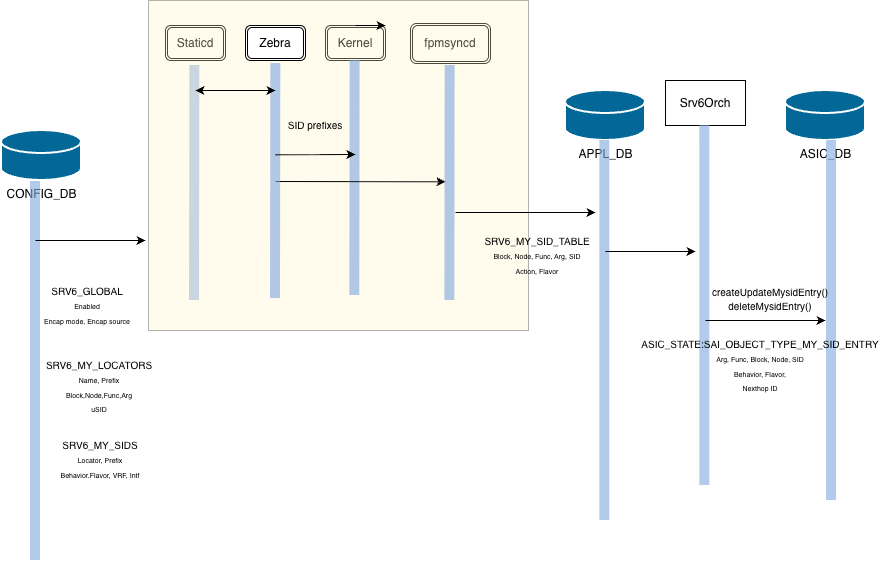

The diagram above was exported from draw.io. Its source (the exported page's mxGraphModel, read from the mxfile embedded in the PNG):
<mxGraphModel dx="1037" dy="1003" grid="0" gridSize="10" guides="1" tooltips="1" connect="1" arrows="1" fold="1" page="1" pageScale="1" pageWidth="850" pageHeight="1100" math="0" shadow="0">
  <root>
    <mxCell id="0" />
    <mxCell id="1" parent="0" />
    <mxCell id="3Qu4Cb_5JPtxBWgr8Xd3-2" parent="1" style="strokeColor=#ffffff;sketch=0;html=1;pointerEvents=1;dashed=0;fillColor=#036897;strokeWidth=2;verticalLabelPosition=bottom;verticalAlign=top;align=center;outlineConnect=0;shape=mxgraph.cisco.storage.relational_database;fontColor=default;" value="CONFIG_DB" vertex="1">
      <mxGeometry height="50" width="80" x="16" y="170" as="geometry" />
    </mxCell>
    <mxCell id="3Qu4Cb_5JPtxBWgr8Xd3-3" parent="1" style="strokeColor=#ffffff;sketch=0;html=1;pointerEvents=1;dashed=0;fillColor=#036897;strokeWidth=2;verticalLabelPosition=bottom;verticalAlign=top;align=center;outlineConnect=0;shape=mxgraph.cisco.storage.relational_database;fontColor=default;" value="ASIC_DB" vertex="1">
      <mxGeometry height="50" width="80" x="800" y="130" as="geometry" />
    </mxCell>
    <mxCell id="3Qu4Cb_5JPtxBWgr8Xd3-4" parent="1" style="strokeColor=#ffffff;sketch=0;html=1;pointerEvents=1;dashed=0;fillColor=#036897;strokeWidth=2;verticalLabelPosition=bottom;verticalAlign=top;align=center;outlineConnect=0;shape=mxgraph.cisco.storage.relational_database;fontColor=default;" value="APPL_DB" vertex="1">
      <mxGeometry height="50" width="80" x="580" y="130" as="geometry" />
    </mxCell>
    <mxCell id="3Qu4Cb_5JPtxBWgr8Xd3-5" parent="1" style="shape=ext;double=1;rounded=1;whiteSpace=wrap;html=1;" value="Staticd" vertex="1">
      <mxGeometry height="35" width="60" x="180" y="65" as="geometry" />
    </mxCell>
    <mxCell id="3Qu4Cb_5JPtxBWgr8Xd3-6" parent="1" style="shape=ext;double=1;rounded=1;whiteSpace=wrap;html=1;" value="Kernel" vertex="1">
      <mxGeometry height="35" width="60" x="340" y="65" as="geometry" />
    </mxCell>
    <mxCell id="3Qu4Cb_5JPtxBWgr8Xd3-7" parent="1" style="shape=ext;double=1;rounded=1;whiteSpace=wrap;html=1;" value="fpmsyncd" vertex="1">
      <mxGeometry height="40" width="80" x="425" y="63" as="geometry" />
    </mxCell>
    <mxCell id="3Qu4Cb_5JPtxBWgr8Xd3-15" edge="1" parent="1" style="endArrow=none;html=1;rounded=0;entryX=0.5;entryY=1;entryDx=0;entryDy=0;entryPerimeter=0;strokeColor=#7EA6E0;strokeWidth=10;opacity=60;" value="">
      <mxGeometry height="50" relative="1" width="50" as="geometry">
        <mxPoint x="619.3299999999999" y="560" as="sourcePoint" />
        <mxPoint x="619.3299999999999" y="180" as="targetPoint" />
      </mxGeometry>
    </mxCell>
    <mxCell id="3Qu4Cb_5JPtxBWgr8Xd3-12" edge="1" parent="1" style="endArrow=none;html=1;rounded=0;entryX=0.5;entryY=1;entryDx=0;entryDy=0;entryPerimeter=0;strokeColor=#7EA6E0;strokeWidth=10;opacity=60;" value="">
      <mxGeometry height="50" relative="1" width="50" as="geometry">
        <mxPoint x="50" y="600" as="sourcePoint" />
        <mxPoint x="50" y="221" as="targetPoint" />
      </mxGeometry>
    </mxCell>
    <mxCell id="3Qu4Cb_5JPtxBWgr8Xd3-14" edge="1" parent="1" style="endArrow=none;html=1;rounded=0;entryX=0.5;entryY=1;entryDx=0;entryDy=0;entryPerimeter=0;strokeColor=#7EA6E0;strokeWidth=10;opacity=60;" value="">
      <mxGeometry height="50" relative="1" width="50" as="geometry">
        <mxPoint x="846.0000000000001" y="540" as="sourcePoint" />
        <mxPoint x="846.0000000000001" y="180" as="targetPoint" />
      </mxGeometry>
    </mxCell>
    <mxCell id="3Qu4Cb_5JPtxBWgr8Xd3-17" edge="1" parent="1" style="endArrow=none;html=1;rounded=0;entryX=0.5;entryY=1;entryDx=0;entryDy=0;entryPerimeter=0;strokeColor=#7EA6E0;strokeWidth=10;opacity=60;" value="">
      <mxGeometry height="50" relative="1" width="50" as="geometry">
        <mxPoint x="209" y="340" as="sourcePoint" />
        <mxPoint x="209.32999999999998" y="105" as="targetPoint" />
      </mxGeometry>
    </mxCell>
    <mxCell id="3Qu4Cb_5JPtxBWgr8Xd3-22" parent="1" style="rounded=0;whiteSpace=wrap;html=1;fillColor=#FFF4C3;opacity=30;" value="" vertex="1">
      <mxGeometry height="330" width="380" x="163" y="40" as="geometry" />
    </mxCell>
    <mxCell id="3Qu4Cb_5JPtxBWgr8Xd3-18" edge="1" parent="1" style="endArrow=none;html=1;rounded=0;entryX=0.5;entryY=1;entryDx=0;entryDy=0;entryPerimeter=0;strokeColor=#7EA6E0;strokeWidth=10;opacity=60;" value="">
      <mxGeometry height="50" relative="1" width="50" as="geometry">
        <mxPoint x="464.33000000000004" y="340" as="sourcePoint" />
        <mxPoint x="464.65999999999997" y="105" as="targetPoint" />
      </mxGeometry>
    </mxCell>
    <mxCell id="3Qu4Cb_5JPtxBWgr8Xd3-19" edge="1" parent="1" style="endArrow=none;html=1;rounded=0;entryX=0.5;entryY=1;entryDx=0;entryDy=0;entryPerimeter=0;strokeColor=#7EA6E0;strokeWidth=10;opacity=60;" value="">
      <mxGeometry height="50" relative="1" width="50" as="geometry">
        <mxPoint x="369.29" y="335" as="sourcePoint" />
        <mxPoint x="369.61999999999995" y="100" as="targetPoint" />
      </mxGeometry>
    </mxCell>
    <mxCell id="3Qu4Cb_5JPtxBWgr8Xd3-24" edge="1" parent="1" style="endArrow=classic;html=1;rounded=0;" value="">
      <mxGeometry height="50" relative="1" width="50" as="geometry">
        <mxPoint x="470" y="252" as="sourcePoint" />
        <mxPoint x="610" y="252" as="targetPoint" />
      </mxGeometry>
    </mxCell>
    <mxCell id="3Qu4Cb_5JPtxBWgr8Xd3-25" edge="1" parent="1" style="endArrow=classic;html=1;rounded=0;" value="">
      <mxGeometry height="50" relative="1" width="50" as="geometry">
        <mxPoint x="50" y="280" as="sourcePoint" />
        <mxPoint x="160" y="280" as="targetPoint" />
      </mxGeometry>
    </mxCell>
    <mxCell id="3Qu4Cb_5JPtxBWgr8Xd3-26" edge="1" parent="1" style="endArrow=classic;html=1;rounded=0;" value="">
      <mxGeometry height="50" relative="1" width="50" as="geometry">
        <mxPoint x="620" y="291" as="sourcePoint" />
        <mxPoint x="710" y="291" as="targetPoint" />
      </mxGeometry>
    </mxCell>
    <mxCell id="3Qu4Cb_5JPtxBWgr8Xd3-28" parent="1" style="rounded=0;whiteSpace=wrap;html=1;" value="Srv6Orch" vertex="1">
      <mxGeometry height="45" width="80" x="680" y="120" as="geometry" />
    </mxCell>
    <mxCell id="3Qu4Cb_5JPtxBWgr8Xd3-29" edge="1" parent="1" style="endArrow=none;html=1;rounded=0;entryX=0.5;entryY=1;entryDx=0;entryDy=0;entryPerimeter=0;strokeColor=#7EA6E0;strokeWidth=10;opacity=60;" value="">
      <mxGeometry height="50" relative="1" width="50" as="geometry">
        <mxPoint x="719.33" y="525" as="sourcePoint" />
        <mxPoint x="719.33" y="165" as="targetPoint" />
      </mxGeometry>
    </mxCell>
    <mxCell id="3Qu4Cb_5JPtxBWgr8Xd3-30" edge="1" parent="1" style="endArrow=classic;html=1;rounded=0;" value="">
      <mxGeometry height="50" relative="1" width="50" as="geometry">
        <mxPoint x="720" y="360" as="sourcePoint" />
        <mxPoint x="840" y="360" as="targetPoint" />
      </mxGeometry>
    </mxCell>
    <mxCell id="3Qu4Cb_5JPtxBWgr8Xd3-32" edge="1" parent="1" style="endArrow=classic;html=1;rounded=0;" value="">
      <mxGeometry height="50" relative="1" width="50" as="geometry">
        <mxPoint x="290" y="221" as="sourcePoint" />
        <mxPoint x="460" y="221.29" as="targetPoint" />
      </mxGeometry>
    </mxCell>
    <mxCell id="3Qu4Cb_5JPtxBWgr8Xd3-34" parent="1" style="text;html=1;whiteSpace=wrap;strokeColor=none;fillColor=none;align=center;verticalAlign=middle;rounded=0;" value="&lt;font style=&quot;font-size: 10px;&quot;&gt;SRV6_MY_LOCATORS&lt;/font&gt;&lt;div&gt;&lt;font style=&quot;font-size: 7px;&quot;&gt;Name, Prefix&lt;/font&gt;&lt;/div&gt;&lt;div&gt;&lt;font style=&quot;font-size: 7px;&quot;&gt;Block,Node,Func,Arg&lt;/font&gt;&lt;/div&gt;&lt;div&gt;&lt;font style=&quot;font-size: 7px;&quot;&gt;uSID&lt;/font&gt;&lt;/div&gt;" vertex="1">
      <mxGeometry height="70" width="110" x="59" y="391" as="geometry" />
    </mxCell>
    <mxCell id="3Qu4Cb_5JPtxBWgr8Xd3-35" parent="1" style="text;html=1;whiteSpace=wrap;strokeColor=none;fillColor=none;align=center;verticalAlign=middle;rounded=0;" value="&lt;font style=&quot;font-size: 10px;&quot;&gt;SRV6_MY_SIDS&lt;/font&gt;&lt;div&gt;&lt;font style=&quot;font-size: 7px;&quot;&gt;Locator, Prefix&lt;/font&gt;&lt;/div&gt;&lt;div&gt;&lt;span style=&quot;font-size: 7px;&quot;&gt;Behavior.Flavor, VRF, Intf&lt;/span&gt;&lt;/div&gt;" vertex="1">
      <mxGeometry height="70" width="110" x="60" y="464" as="geometry" />
    </mxCell>
    <mxCell id="3Qu4Cb_5JPtxBWgr8Xd3-36" parent="1" style="text;html=1;whiteSpace=wrap;strokeColor=none;fillColor=none;align=center;verticalAlign=middle;rounded=0;" value="&lt;font style=&quot;font-size: 10px;&quot;&gt;SRV6_GLOBAL&lt;/font&gt;&lt;div&gt;&lt;font style=&quot;font-size: 7px;&quot;&gt;Enabled&lt;/font&gt;&lt;/div&gt;&lt;div&gt;&lt;font style=&quot;font-size: 7px;&quot;&gt;Encap mode, Encap source&lt;/font&gt;&lt;/div&gt;" vertex="1">
      <mxGeometry height="70" width="110" x="47" y="310" as="geometry" />
    </mxCell>
    <mxCell id="3Qu4Cb_5JPtxBWgr8Xd3-38" parent="1" style="text;html=1;whiteSpace=wrap;strokeColor=none;fillColor=none;align=center;verticalAlign=middle;rounded=0;" value="&lt;font style=&quot;font-size: 10px;&quot;&gt;SRV6_MY_SID_TABLE&lt;/font&gt;&lt;div&gt;&lt;span style=&quot;font-size: 7px;&quot;&gt;Block, Node, Func, Arg, SID&lt;/span&gt;&lt;/div&gt;&lt;div&gt;&lt;span style=&quot;font-size: 7px; background-color: transparent; color: light-dark(rgb(0, 0, 0), rgb(255, 255, 255));&quot;&gt;Action, Flavor&lt;/span&gt;&lt;/div&gt;" vertex="1">
      <mxGeometry height="70" width="110" x="497" y="260" as="geometry" />
    </mxCell>
    <mxCell id="3Qu4Cb_5JPtxBWgr8Xd3-39" parent="1" style="text;html=1;whiteSpace=wrap;strokeColor=none;fillColor=none;align=center;verticalAlign=middle;rounded=0;" value="&lt;div&gt;&lt;span style=&quot;font-size: 10px;&quot;&gt;ASIC_STATE:SAI_OBJECT_TYPE_MY_SID_ENTRY&lt;/span&gt;&lt;/div&gt;&lt;div&gt;&lt;span style=&quot;font-size: 7px;&quot;&gt;Arg, Func, Block, Node, SID&lt;/span&gt;&lt;/div&gt;&lt;div&gt;&lt;span style=&quot;font-size: 7px;&quot;&gt;Behavior, Flavor,&lt;/span&gt;&lt;/div&gt;&lt;div&gt;&lt;span style=&quot;font-size: 7px;&quot;&gt;Nexthop ID&lt;/span&gt;&lt;/div&gt;" vertex="1">
      <mxGeometry height="70" width="110" x="720" y="370" as="geometry" />
    </mxCell>
    <mxCell id="3Qu4Cb_5JPtxBWgr8Xd3-43" parent="1" style="text;html=1;whiteSpace=wrap;strokeColor=none;fillColor=none;align=center;verticalAlign=middle;rounded=0;" value="&lt;span style=&quot;font-size: 10px;&quot;&gt;SID prefixes&lt;/span&gt;" vertex="1">
      <mxGeometry height="30" width="60" x="300" y="150" as="geometry" />
    </mxCell>
    <mxCell id="3Qu4Cb_5JPtxBWgr8Xd3-44" edge="1" parent="1" source="3Qu4Cb_5JPtxBWgr8Xd3-6" style="edgeStyle=orthogonalEdgeStyle;rounded=0;orthogonalLoop=1;jettySize=auto;html=1;exitX=0.5;exitY=0;exitDx=0;exitDy=0;entryX=1;entryY=0;entryDx=0;entryDy=0;" target="3Qu4Cb_5JPtxBWgr8Xd3-6">
      <mxGeometry relative="1" as="geometry" />
    </mxCell>
    <mxCell id="3Qu4Cb_5JPtxBWgr8Xd3-45" parent="1" style="shape=ext;double=1;rounded=1;whiteSpace=wrap;html=1;" value="Zebra" vertex="1">
      <mxGeometry height="35" width="60" x="260" y="65" as="geometry" />
    </mxCell>
    <mxCell id="3Qu4Cb_5JPtxBWgr8Xd3-47" edge="1" parent="1" style="endArrow=none;html=1;rounded=0;entryX=0.5;entryY=1;entryDx=0;entryDy=0;entryPerimeter=0;strokeColor=#7EA6E0;strokeWidth=10;opacity=60;" value="">
      <mxGeometry height="50" relative="1" width="50" as="geometry">
        <mxPoint x="290" y="338" as="sourcePoint" />
        <mxPoint x="290.33" y="103" as="targetPoint" />
      </mxGeometry>
    </mxCell>
    <mxCell id="3Qu4Cb_5JPtxBWgr8Xd3-48" edge="1" parent="1" style="endArrow=classic;html=1;rounded=0;" value="">
      <mxGeometry height="50" relative="1" width="50" as="geometry">
        <mxPoint x="290" y="194.29" as="sourcePoint" />
        <mxPoint x="370" y="194" as="targetPoint" />
      </mxGeometry>
    </mxCell>
    <mxCell id="3Qu4Cb_5JPtxBWgr8Xd3-49" edge="1" parent="1" style="endArrow=classic;startArrow=classic;html=1;rounded=0;" value="">
      <mxGeometry height="50" relative="1" width="50" as="geometry">
        <mxPoint x="210" y="130" as="sourcePoint" />
        <mxPoint x="290" y="130" as="targetPoint" />
      </mxGeometry>
    </mxCell>
    <mxCell id="3Qu4Cb_5JPtxBWgr8Xd3-50" parent="1" style="text;html=1;whiteSpace=wrap;strokeColor=none;fillColor=none;align=center;verticalAlign=middle;rounded=0;" value="&lt;div&gt;&lt;span style=&quot;font-size: 10px;&quot;&gt;createUpdateMysidEntry()&lt;/span&gt;&lt;/div&gt;&lt;div&gt;&lt;div&gt;&lt;span style=&quot;font-size: 10px;&quot;&gt;deleteMysidEntry()&lt;/span&gt;&lt;/div&gt;&lt;/div&gt;&lt;div&gt;&lt;span style=&quot;font-size: 10px;&quot;&gt;&lt;br&gt;&lt;/span&gt;&lt;/div&gt;" vertex="1">
      <mxGeometry height="40" width="110" x="730" y="326" as="geometry" />
    </mxCell>
  </root>
</mxGraphModel>